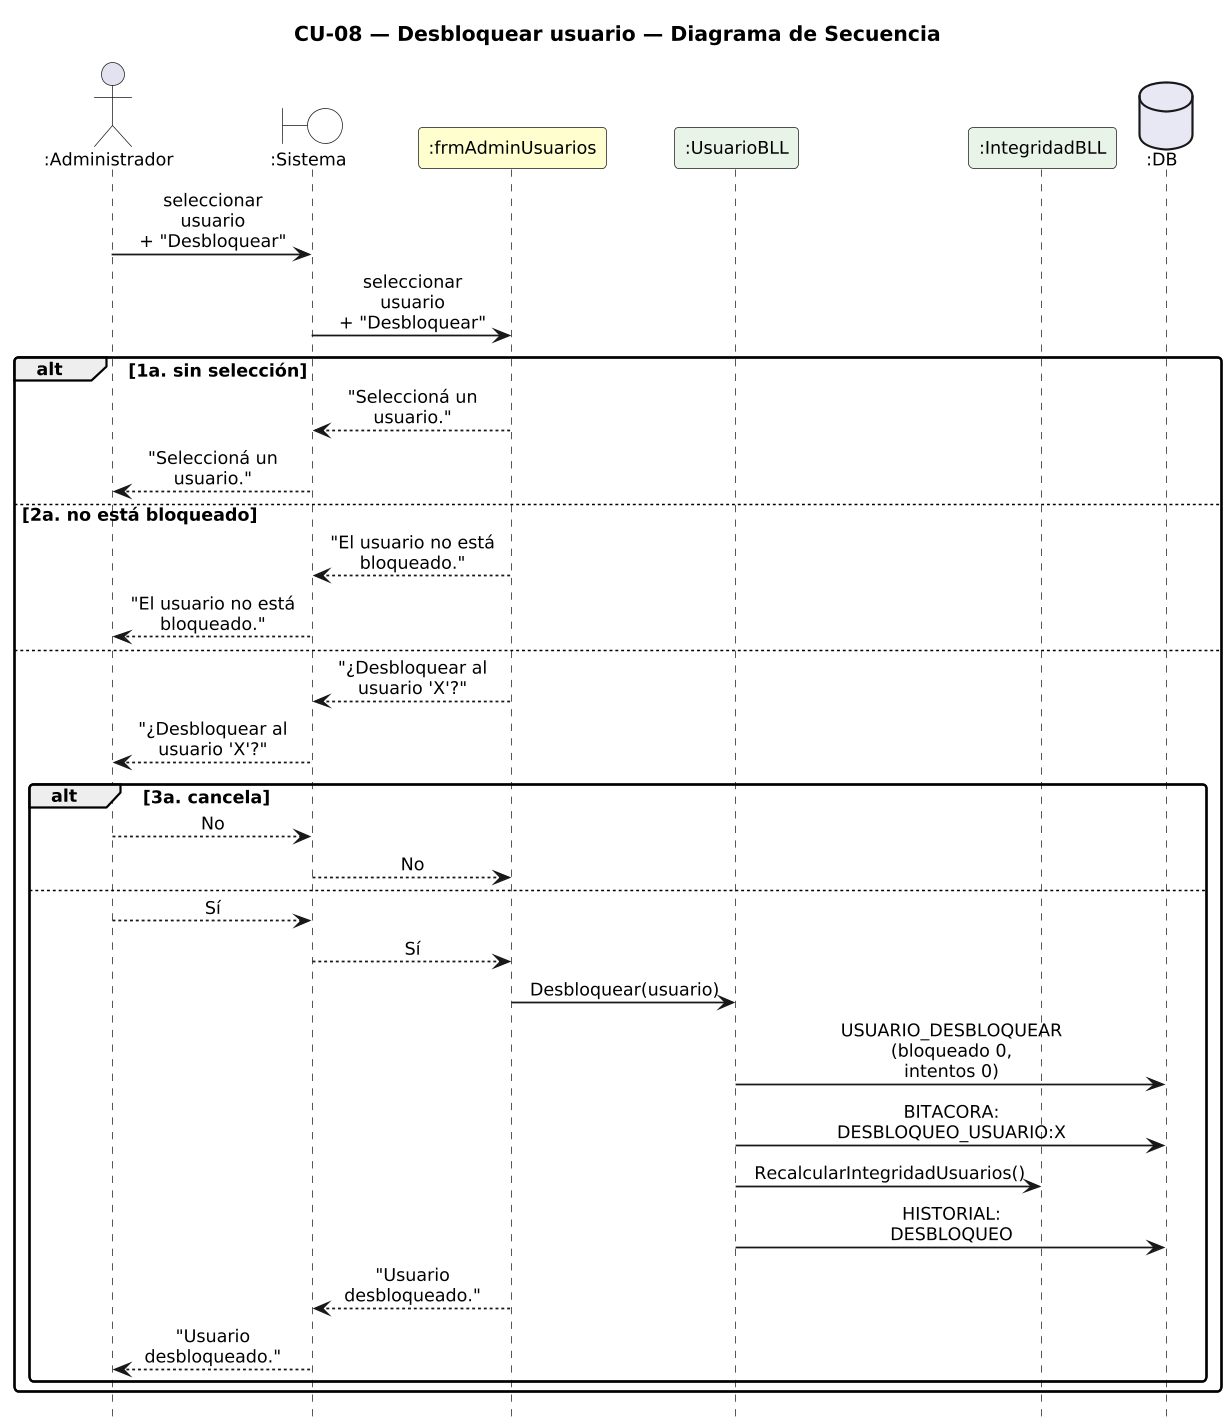

The diagram above was rendered by PlantUML. Its source (embedded in the PNG):
@startuml DiagramaSecuencia_CU08_DesbloquearUsuario

title CU-08 — Desbloquear usuario — Diagrama de Secuencia

skinparam shadowing false
skinparam roundcorner 6
skinparam sequenceArrowThickness 1.2
skinparam ParticipantPadding 6
skinparam BoxPadding 4
skinparam maxMessageSize 115
skinparam sequenceMessageAlign center
skinparam defaultFontSize 12
skinparam dpi 140
hide footbox

actor ":Administrador" as A
boundary ":Sistema" as SYS #FFFFFF
participant ":frmAdminUsuarios" as F #FEFECE
participant ":UsuarioBLL" as B #E8F4E8
participant ":IntegridadBLL" as I #E8F4E8
database ":DB" as DB #E8E8F4

A -> SYS : seleccionar usuario\n+ "Desbloquear"
SYS -> F : seleccionar usuario\n+ "Desbloquear"
alt 1a. sin selección
  F --> SYS : "Seleccioná un usuario."
  SYS --> A : "Seleccioná un usuario."
else 2a. no está bloqueado
  F --> SYS : "El usuario no está bloqueado."
  SYS --> A : "El usuario no está bloqueado."
else
  F --> SYS : "¿Desbloquear al usuario 'X'?"
  SYS --> A : "¿Desbloquear al usuario 'X'?"
  alt 3a. cancela
    A --> SYS : No
    SYS --> F : No
  else
    A --> SYS : Sí
    SYS --> F : Sí
    F -> B : Desbloquear(usuario)
    B -> DB : USUARIO_DESBLOQUEAR\n(bloqueado 0, intentos 0)
    B -> DB : BITACORA:\nDESBLOQUEO_USUARIO:X
    B -> I : RecalcularIntegridadUsuarios()
    B -> DB : HISTORIAL: DESBLOQUEO
    F --> SYS : "Usuario desbloqueado."
    SYS --> A : "Usuario desbloqueado."
  end
end

@enduml